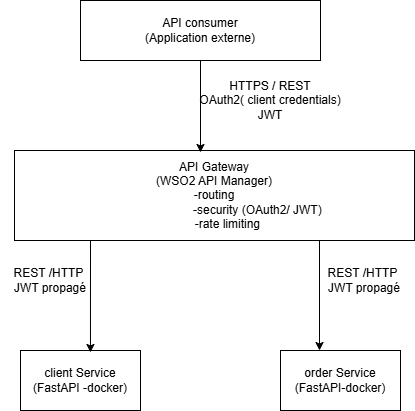

The diagram above was exported from draw.io. Its source (the exported page's mxGraphModel, read from the mxfile embedded in the PNG):
<mxGraphModel dx="1418" dy="780" grid="1" gridSize="10" guides="1" tooltips="1" connect="1" arrows="1" fold="1" page="1" pageScale="1" pageWidth="827" pageHeight="1169" math="0" shadow="0">
  <root>
    <mxCell id="0" />
    <mxCell id="1" parent="0" />
    <mxCell id="mkNtrEaV7IKLdGWOYrDf-1" parent="1" style="rounded=0;whiteSpace=wrap;html=1;" value="API consumer&lt;div&gt;(Application externe)&lt;/div&gt;" vertex="1">
      <mxGeometry height="60" width="240" x="280" y="60" as="geometry" />
    </mxCell>
    <mxCell id="mkNtrEaV7IKLdGWOYrDf-2" parent="1" style="rounded=0;whiteSpace=wrap;html=1;" value="API Gateway&lt;div&gt;(WSO2 API Manager)&lt;/div&gt;&lt;div&gt;&lt;span style=&quot;background-color: transparent; color: light-dark(rgb(0, 0, 0), rgb(255, 255, 255));&quot;&gt;-routing&lt;/span&gt;&lt;/div&gt;&lt;div&gt;&lt;span style=&quot;white-space: pre;&quot;&gt;&#09;&lt;/span&gt;&lt;span style=&quot;white-space: pre;&quot;&gt;&#09;&lt;/span&gt;&lt;span style=&quot;white-space: pre;&quot;&gt;&#09;&amp;nbsp;&lt;/span&gt;&amp;nbsp;-security (OAuth2/ JWT)&lt;/div&gt;&lt;div&gt;&lt;span style=&quot;white-space: pre;&quot;&gt;&#09;&lt;/span&gt;-rate limiting&lt;/div&gt;" vertex="1">
      <mxGeometry height="90" width="400" x="214" y="210" as="geometry" />
    </mxCell>
    <mxCell id="mkNtrEaV7IKLdGWOYrDf-3" parent="1" style="rounded=0;whiteSpace=wrap;html=1;" value="client Service&lt;div&gt;(FastAPI -docker)&lt;/div&gt;" vertex="1">
      <mxGeometry height="60" width="120" x="220" y="410" as="geometry" />
    </mxCell>
    <mxCell id="mkNtrEaV7IKLdGWOYrDf-4" parent="1" style="rounded=0;whiteSpace=wrap;html=1;" value="order Service&lt;div&gt;(FastAPI-docker)&lt;/div&gt;" vertex="1">
      <mxGeometry height="60" width="120" x="480" y="410" as="geometry" />
    </mxCell>
    <mxCell id="mkNtrEaV7IKLdGWOYrDf-8" edge="1" parent="1" style="edgeStyle=orthogonalEdgeStyle;rounded=0;orthogonalLoop=1;jettySize=auto;html=1;entryX=0.833;entryY=0.033;entryDx=0;entryDy=0;entryPerimeter=0;">
      <mxGeometry relative="1" as="geometry">
        <Array as="points">
          <mxPoint x="280" y="300" />
          <mxPoint x="290" y="300" />
        </Array>
        <mxPoint x="280" y="300" as="sourcePoint" />
        <mxPoint x="289.96000000000004" y="411.98" as="targetPoint" />
      </mxGeometry>
    </mxCell>
    <mxCell id="mkNtrEaV7IKLdGWOYrDf-10" edge="1" parent="1" style="edgeStyle=orthogonalEdgeStyle;rounded=0;orthogonalLoop=1;jettySize=auto;html=1;entryX=0.325;entryY=0;entryDx=0;entryDy=0;entryPerimeter=0;" target="mkNtrEaV7IKLdGWOYrDf-4">
      <mxGeometry relative="1" as="geometry">
        <Array as="points">
          <mxPoint x="519" y="300" />
        </Array>
        <mxPoint x="520" y="300" as="sourcePoint" />
        <mxPoint x="520" y="380" as="targetPoint" />
      </mxGeometry>
    </mxCell>
    <mxCell id="mkNtrEaV7IKLdGWOYrDf-12" edge="1" parent="1" source="mkNtrEaV7IKLdGWOYrDf-1" style="edgeStyle=orthogonalEdgeStyle;rounded=0;orthogonalLoop=1;jettySize=auto;html=1;exitX=0.5;exitY=1;exitDx=0;exitDy=0;entryX=0.465;entryY=0.022;entryDx=0;entryDy=0;entryPerimeter=0;" target="mkNtrEaV7IKLdGWOYrDf-2">
      <mxGeometry relative="1" as="geometry" />
    </mxCell>
    <mxCell id="mkNtrEaV7IKLdGWOYrDf-13" parent="1" style="text;html=1;whiteSpace=wrap;strokeColor=none;fillColor=none;align=center;verticalAlign=middle;rounded=0;autosize=1;resizable=0;" value="HTTPS / REST&lt;div&gt;OAuth2( client credentials)&lt;/div&gt;&lt;div&gt;JWT&lt;/div&gt;" vertex="1">
      <mxGeometry height="60" width="160" x="390" y="130" as="geometry" />
    </mxCell>
    <mxCell id="mkNtrEaV7IKLdGWOYrDf-14" parent="1" style="text;html=1;whiteSpace=wrap;strokeColor=none;fillColor=none;align=center;verticalAlign=middle;rounded=0;autosize=1;resizable=0;" value="REST /HTTP&amp;nbsp;&lt;div&gt;JWT propagé&lt;/div&gt;" vertex="1">
      <mxGeometry height="40" width="100" x="514" y="320" as="geometry" />
    </mxCell>
    <mxCell id="mkNtrEaV7IKLdGWOYrDf-15" parent="1" style="text;html=1;whiteSpace=wrap;strokeColor=none;fillColor=none;align=center;verticalAlign=middle;rounded=0;autosize=1;resizable=0;" value="REST /HTTP&amp;nbsp;&lt;div&gt;JWT propagé&lt;/div&gt;" vertex="1">
      <mxGeometry height="40" width="100" x="200" y="320" as="geometry" />
    </mxCell>
  </root>
</mxGraphModel>